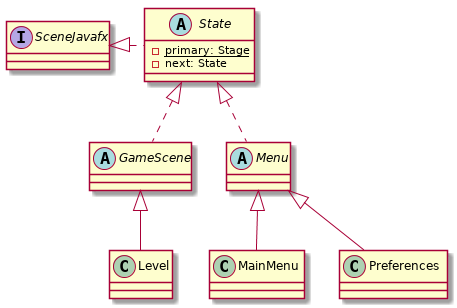

The diagram above was rendered by PlantUML. Its source (embedded in the PNG):
@startuml menuOverview
abstract class Menu{

}

class MainMenu{

}

class Preferences{

}

abstract class GameScene{

}

class Level{

}

abstract class State{
    -{static}primary: Stage 
    -next: State
}

interface SceneJavafx{

}

State .left-|> SceneJavafx

Menu .up-|> State
MainMenu -up-|> Menu
Preferences -up-|> Menu

GameScene .up-|> State
Level -up-|> GameScene


@enduml